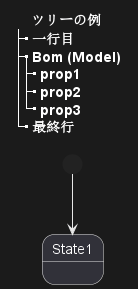

The diagram above was rendered by PlantUML. Its source (embedded in the PNG):
@startuml
skinparam titleFontSize 14
title
  ツリーの例
  |_ 一行目
  |_ **Bom (Model)**
    |_ prop1
    |_ prop2
    |_ prop3
  |_ 最終行
end title
[*] --> State1
@enduml